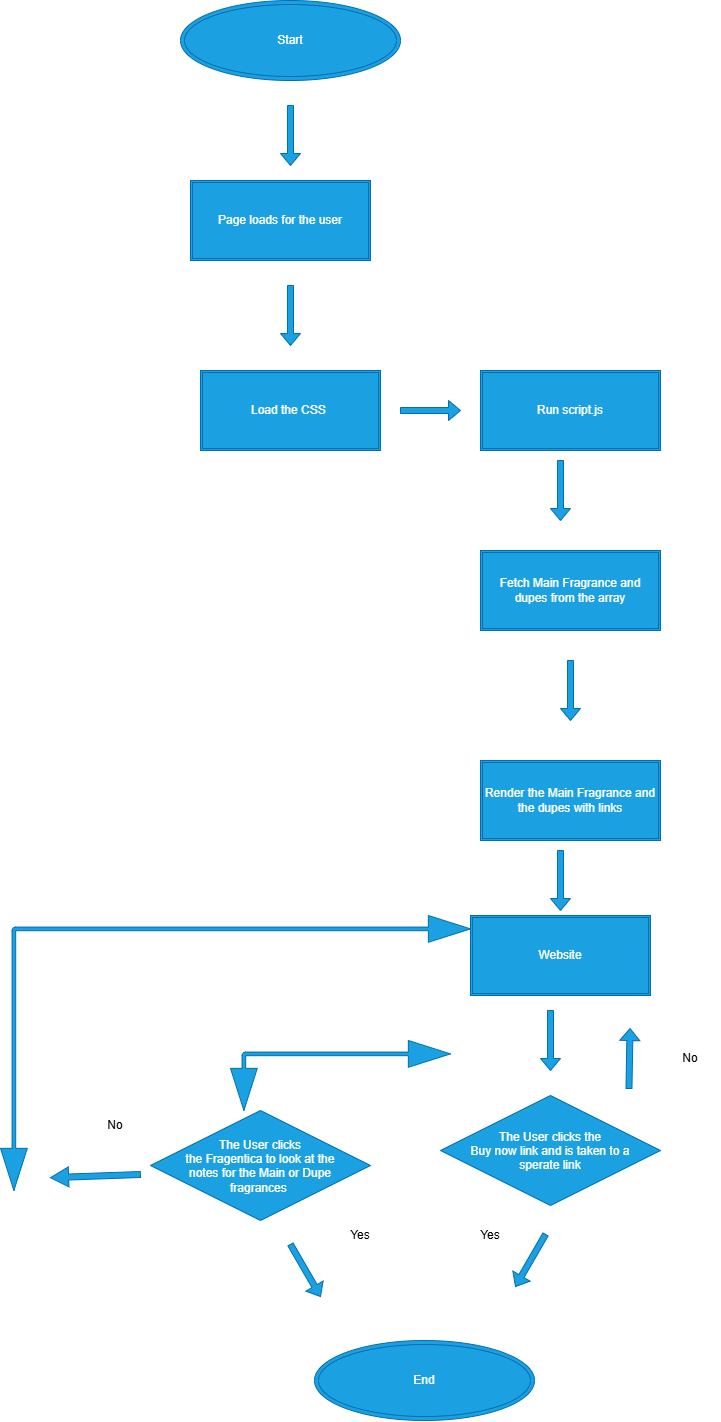

The diagram above was exported from draw.io. Its source (the exported page's mxGraphModel, read from the mxfile embedded in the PNG):
<mxGraphModel dx="912" dy="1682" grid="1" gridSize="10" guides="1" tooltips="1" connect="1" arrows="1" fold="1" page="1" pageScale="1" pageWidth="850" pageHeight="1100" math="0" shadow="0">
  <root>
    <mxCell id="0" />
    <mxCell id="1" parent="0" />
    <mxCell id="q2P6U8R4tN8wcg8v3JnI-1" parent="1" style="ellipse;shape=doubleEllipse;whiteSpace=wrap;html=1;fillColor=#1ba1e2;fontColor=#ffffff;strokeColor=#006EAF;" value="Start" vertex="1">
      <mxGeometry height="80" width="220" x="300" y="-150" as="geometry" />
    </mxCell>
    <mxCell id="q2P6U8R4tN8wcg8v3JnI-2" parent="1" style="shape=ext;double=1;rounded=0;whiteSpace=wrap;html=1;fillColor=#1ba1e2;fontColor=#ffffff;strokeColor=#006EAF;" value="Load the CSS&amp;nbsp;" vertex="1">
      <mxGeometry height="80" width="180" x="320" y="220" as="geometry" />
    </mxCell>
    <mxCell id="q2P6U8R4tN8wcg8v3JnI-3" parent="1" style="shape=singleArrow;direction=south;whiteSpace=wrap;html=1;fillColor=#1ba1e2;fontColor=#ffffff;strokeColor=#006EAF;" value="" vertex="1">
      <mxGeometry height="60" width="20" x="400" y="135" as="geometry" />
    </mxCell>
    <mxCell id="q2P6U8R4tN8wcg8v3JnI-4" parent="1" style="shape=ext;double=1;rounded=0;whiteSpace=wrap;html=1;fillColor=#1ba1e2;fontColor=#ffffff;strokeColor=#006EAF;" value="Run script.js" vertex="1">
      <mxGeometry height="80" width="180" x="600" y="220" as="geometry" />
    </mxCell>
    <mxCell id="q2P6U8R4tN8wcg8v3JnI-5" parent="1" style="shape=singleArrow;direction=south;whiteSpace=wrap;html=1;fillColor=#1ba1e2;fontColor=#ffffff;strokeColor=#006EAF;rotation=-90;" value="" vertex="1">
      <mxGeometry height="60" width="20" x="540" y="230" as="geometry" />
    </mxCell>
    <mxCell id="q2P6U8R4tN8wcg8v3JnI-6" parent="1" style="shape=ext;double=1;rounded=0;whiteSpace=wrap;html=1;fillColor=#1ba1e2;fontColor=#ffffff;strokeColor=#006EAF;" value="Fetch Main Fragrance and dupes from the array" vertex="1">
      <mxGeometry height="80" width="180" x="600" y="400" as="geometry" />
    </mxCell>
    <mxCell id="q2P6U8R4tN8wcg8v3JnI-7" parent="1" style="shape=singleArrow;direction=south;whiteSpace=wrap;html=1;fillColor=#1ba1e2;fontColor=#ffffff;strokeColor=#006EAF;rotation=0;" value="" vertex="1">
      <mxGeometry height="60" width="20" x="670" y="310" as="geometry" />
    </mxCell>
    <mxCell id="q2P6U8R4tN8wcg8v3JnI-8" parent="1" style="shape=singleArrow;direction=south;whiteSpace=wrap;html=1;fillColor=#1ba1e2;fontColor=#ffffff;strokeColor=#006EAF;rotation=0;" value="" vertex="1">
      <mxGeometry height="60" width="20" x="680" y="510" as="geometry" />
    </mxCell>
    <mxCell id="q2P6U8R4tN8wcg8v3JnI-9" parent="1" style="shape=ext;double=1;rounded=0;whiteSpace=wrap;html=1;fillColor=#1ba1e2;fontColor=#ffffff;strokeColor=#006EAF;" value="Render the Main Fragrance and the dupes with links" vertex="1">
      <mxGeometry height="80" width="180" x="600" y="610" as="geometry" />
    </mxCell>
    <mxCell id="q2P6U8R4tN8wcg8v3JnI-10" parent="1" style="shape=singleArrow;direction=south;whiteSpace=wrap;html=1;fillColor=#1ba1e2;fontColor=#ffffff;strokeColor=#006EAF;rotation=0;" value="" vertex="1">
      <mxGeometry height="60" width="20" x="670" y="700" as="geometry" />
    </mxCell>
    <mxCell id="q2P6U8R4tN8wcg8v3JnI-12" parent="1" style="html=1;shadow=0;dashed=0;align=center;verticalAlign=middle;shape=mxgraph.arrows2.bendDoubleArrow;dy=1.81;dx=42.15;arrowHead=26.77;rounded=1;fillColor=#1ba1e2;fontColor=#ffffff;strokeColor=#006EAF;" value="" vertex="1">
      <mxGeometry height="70" width="220" x="350" y="890" as="geometry" />
    </mxCell>
    <mxCell id="q2P6U8R4tN8wcg8v3JnI-15" parent="1" style="ellipse;shape=doubleEllipse;whiteSpace=wrap;html=1;fillColor=#1ba1e2;fontColor=#ffffff;strokeColor=#006EAF;" value="End" vertex="1">
      <mxGeometry height="80" width="220" x="434" y="1190" as="geometry" />
    </mxCell>
    <mxCell id="q2P6U8R4tN8wcg8v3JnI-16" parent="1" style="shape=singleArrow;direction=south;whiteSpace=wrap;html=1;fillColor=#1ba1e2;fontColor=#ffffff;strokeColor=#006EAF;rotation=30;" value="" vertex="1">
      <mxGeometry height="60" width="20" x="640" y="1080" as="geometry" />
    </mxCell>
    <mxCell id="q2P6U8R4tN8wcg8v3JnI-19" parent="1" style="shape=ext;double=1;rounded=0;whiteSpace=wrap;html=1;fillColor=#1ba1e2;fontColor=#ffffff;strokeColor=#006EAF;" value="Page loads for the user" vertex="1">
      <mxGeometry height="80" width="180" x="310" y="30" as="geometry" />
    </mxCell>
    <mxCell id="q2P6U8R4tN8wcg8v3JnI-20" parent="1" style="shape=singleArrow;direction=south;whiteSpace=wrap;html=1;fillColor=#1ba1e2;fontColor=#ffffff;strokeColor=#006EAF;" value="" vertex="1">
      <mxGeometry height="60" width="20" x="400" y="-45" as="geometry" />
    </mxCell>
    <mxCell id="q2P6U8R4tN8wcg8v3JnI-21" parent="1" style="rhombus;whiteSpace=wrap;html=1;shapeInside=1;fillColor=#1ba1e2;fontColor=#ffffff;strokeColor=#006EAF;" value="The User clicks the Fragentica to look at the notes for the Main or Dupe fragrances&amp;nbsp;" vertex="1">
      <mxGeometry height="110" width="220" x="270" y="960" as="geometry" />
    </mxCell>
    <mxCell id="q2P6U8R4tN8wcg8v3JnI-25" parent="1" style="rhombus;whiteSpace=wrap;html=1;shapeInside=1;fillColor=#1ba1e2;fontColor=#ffffff;strokeColor=#006EAF;" value="The User clicks the Buy now link and is taken to a sperate link" vertex="1">
      <mxGeometry height="110" width="220" x="560" y="945" as="geometry" />
    </mxCell>
    <mxCell id="q2P6U8R4tN8wcg8v3JnI-26" parent="1" style="shape=ext;double=1;rounded=0;whiteSpace=wrap;html=1;fillColor=#1ba1e2;fontColor=#ffffff;strokeColor=#006EAF;" value="Website" vertex="1">
      <mxGeometry height="80" width="180" x="590" y="765" as="geometry" />
    </mxCell>
    <mxCell id="q2P6U8R4tN8wcg8v3JnI-29" parent="1" style="shape=singleArrow;direction=south;whiteSpace=wrap;html=1;fillColor=#1ba1e2;fontColor=#ffffff;strokeColor=#006EAF;rotation=0;" value="" vertex="1">
      <mxGeometry height="60" width="20" x="660" y="860" as="geometry" />
    </mxCell>
    <mxCell id="q2P6U8R4tN8wcg8v3JnI-30" parent="1" style="html=1;shadow=0;dashed=0;align=center;verticalAlign=middle;shape=mxgraph.arrows2.bendDoubleArrow;dy=1.81;dx=42.15;arrowHead=26.77;rounded=1;fillColor=#1ba1e2;fontColor=#ffffff;strokeColor=#006EAF;" value="" vertex="1">
      <mxGeometry height="275" width="470" x="120" y="765" as="geometry" />
    </mxCell>
    <mxCell id="q2P6U8R4tN8wcg8v3JnI-34" parent="1" style="shape=singleArrow;direction=south;whiteSpace=wrap;html=1;fillColor=#1ba1e2;fontColor=#ffffff;strokeColor=#006EAF;rotation=-30;" value="" vertex="1">
      <mxGeometry height="60" width="20" x="415.00025403784434" y="1090.0007621135333" as="geometry" />
    </mxCell>
    <mxCell id="q2P6U8R4tN8wcg8v3JnI-38" parent="1" style="shape=singleArrow;direction=south;whiteSpace=wrap;html=1;fillColor=#1ba1e2;fontColor=#ffffff;strokeColor=#006EAF;rotation=88;" value="" vertex="1">
      <mxGeometry height="90" width="20" x="205.01" y="980.52" as="geometry" />
    </mxCell>
    <mxCell id="q2P6U8R4tN8wcg8v3JnI-40" parent="1" style="shape=singleArrow;direction=south;whiteSpace=wrap;html=1;fillColor=#1ba1e2;fontColor=#ffffff;strokeColor=#006EAF;rotation=-179;" value="" vertex="1">
      <mxGeometry height="60" width="20" x="739" y="878" as="geometry" />
    </mxCell>
    <mxCell id="q2P6U8R4tN8wcg8v3JnI-41" parent="1" style="text;html=1;whiteSpace=wrap;strokeColor=none;fillColor=none;align=center;verticalAlign=middle;rounded=0;" value="No" vertex="1">
      <mxGeometry height="30" width="60" x="205.01" y="960" as="geometry" />
    </mxCell>
    <mxCell id="q2P6U8R4tN8wcg8v3JnI-42" parent="1" style="text;html=1;whiteSpace=wrap;strokeColor=none;fillColor=none;align=center;verticalAlign=middle;rounded=0;" value="Yes" vertex="1">
      <mxGeometry height="30" width="60" x="450" y="1070" as="geometry" />
    </mxCell>
    <mxCell id="q2P6U8R4tN8wcg8v3JnI-44" parent="1" style="text;html=1;whiteSpace=wrap;strokeColor=none;fillColor=none;align=center;verticalAlign=middle;rounded=0;" value="Yes" vertex="1">
      <mxGeometry height="30" width="60" x="580" y="1070" as="geometry" />
    </mxCell>
    <mxCell id="q2P6U8R4tN8wcg8v3JnI-45" parent="1" style="text;html=1;whiteSpace=wrap;strokeColor=none;fillColor=none;align=center;verticalAlign=middle;rounded=0;" value="No" vertex="1">
      <mxGeometry height="30" width="60" x="780" y="893" as="geometry" />
    </mxCell>
  </root>
</mxGraphModel>